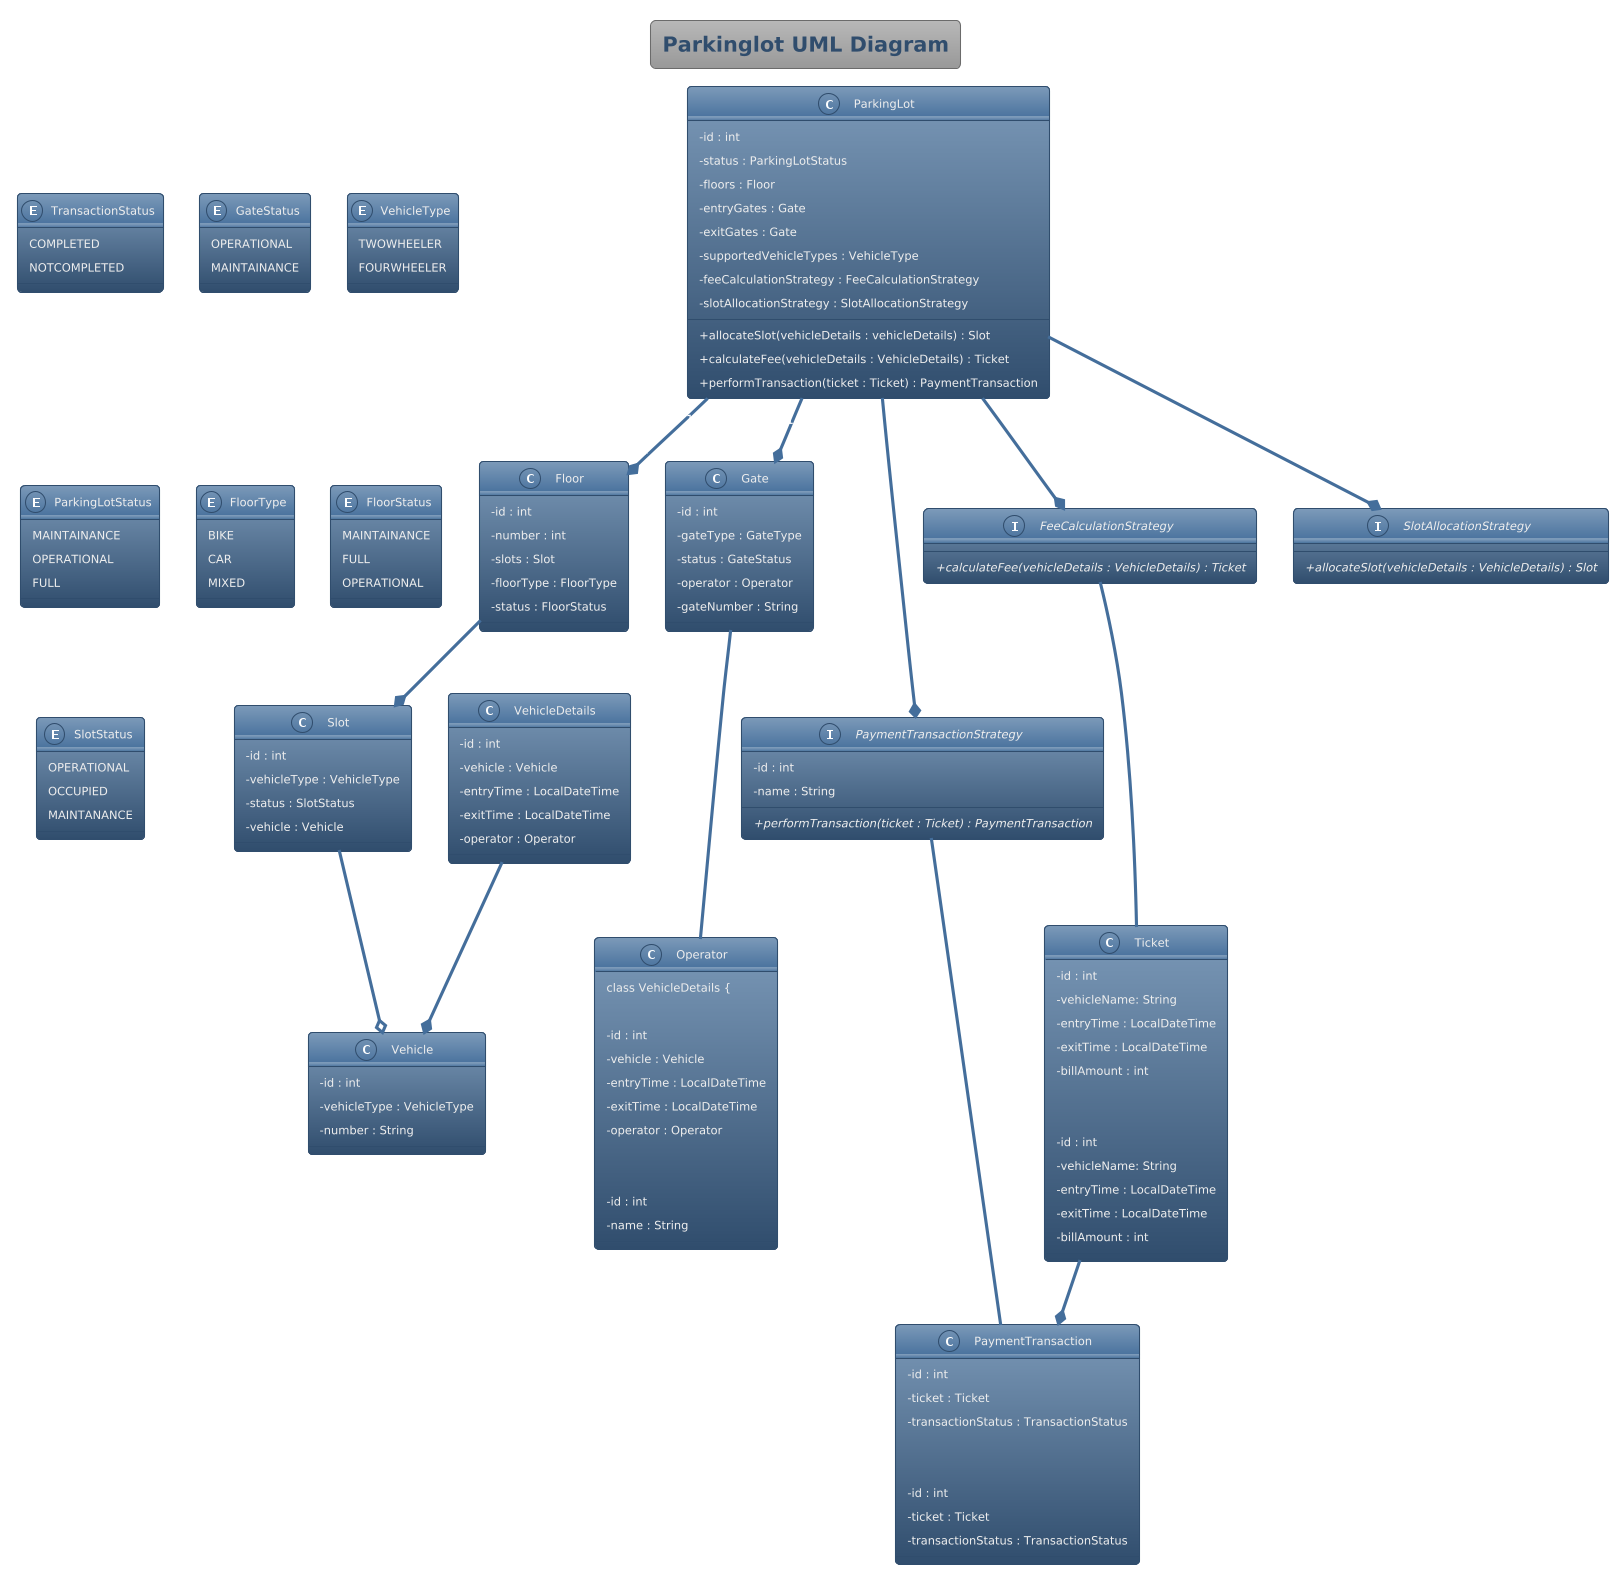

The diagram above was rendered by PlantUML. Its source (embedded in the PNG):
@startuml
skinparam ClassAttributeIconSize 0
skinparam TitleFontSize 20
title Parkinglot UML Diagram
!theme spacelab

class ParkingLot {

	- id : int
	- status : ParkingLotStatus
	- floors : Floor
	- entryGates : Gate
	- exitGates : Gate
	- supportedVehicleTypes : VehicleType
	- feeCalculationStrategy : FeeCalculationStrategy
	- slotAllocationStrategy : SlotAllocationStrategy
	{method} + allocateSlot(vehicleDetails : vehicleDetails) : Slot
	{method} + calculateFee(vehicleDetails : VehicleDetails) : Ticket
	{method} + performTransaction(ticket : Ticket) : PaymentTransaction
}

class Floor {
	
	- id : int
	- number : int
	- slots : Slot
	- floorType : FloorType
	- status : FloorStatus

}

class Slot {

	- id : int
	- vehicleType : VehicleType
	- status : SlotStatus
	- vehicle : Vehicle

}

class Gate {

	- id : int
	- gateType : GateType
	- status : GateStatus
	- operator : Operator
	- gateNumber : String

}

class Vehicle {

	- id : int
	- vehicleType : VehicleType
	- number : String
	
}

class VehicleDetails {

	- id : int
	- vehicle : Vehicle
	- entryTime : LocalDateTime
	- exitTime : LocalDateTime
	- operator : Operator

}

class Operator {
class VehicleDetails {

    - id : int
    - vehicle : Vehicle
    - entryTime : LocalDateTime
    - exitTime : LocalDateTime
    - operator : Operator

}

class Operator {

    - id : int
    - name : String

}

class Ticket {
    
    - id : int 
    - vehicleName: String
    - entryTime : LocalDateTime
    - exitTime : LocalDateTime
    - billAmount : int

}

class PaymentTransaction {

    - id : int
    - ticket : Ticket
    - transactionStatus : TransactionStatus

}

interface PaymentTransactionStrategy {

	- id : int
	- name : String

}

class Ticket {
	
	-id : int 
	- vehicleName: String
	- entryTime : LocalDateTime
	- exitTime : LocalDateTime
	- billAmount : int

}

class PaymentTransaction {

	- id : int
	- ticket : Ticket
	- transactionStatus : TransactionStatus

}

interface PaymentTransactionStrategy {

	{abstract} + performTransaction(ticket : Ticket) : PaymentTransaction

}

interface FeeCalculationStrategy {

	{abstract} + calculateFee(vehicleDetails : VehicleDetails) : Ticket
}	


interface SlotAllocationStrategy {

	{abstract} + allocateSlot(vehicleDetails : VehicleDetails) : Slot

}

enum TransactionStatus {
	COMPLETED
	NOTCOMPLETED
}

enum GateStatus {
	OPERATIONAL
	MAINTAINANCE
}


enum VehicleType {

	TWOWHEELER
	FOURWHEELER

}

enum ParkingLotStatus {

	MAINTAINANCE
	OPERATIONAL
	FULL

}

enum FloorType {

	BIKE
	CAR
	MIXED

}

enum FloorStatus {

	MAINTAINANCE
	FULL
	OPERATIONAL

}

enum SlotStatus {
	OPERATIONAL
	OCCUPIED
	MAINTANANCE
}

ParkingLot "1" --* "*" Floor
ParkingLot "1" --* "*" Gate
ParkingLot --* PaymentTransactionStrategy
ParkingLot --* FeeCalculationStrategy
ParkingLot --* SlotAllocationStrategy

Floor "1" --* "*" Slot
Slot --o Vehicle

Gate --- Operator

VehicleDetails --* Vehicle
Ticket --* PaymentTransaction

FeeCalculationStrategy --- Ticket
PaymentTransactionStrategy --- PaymentTransaction
@enduml